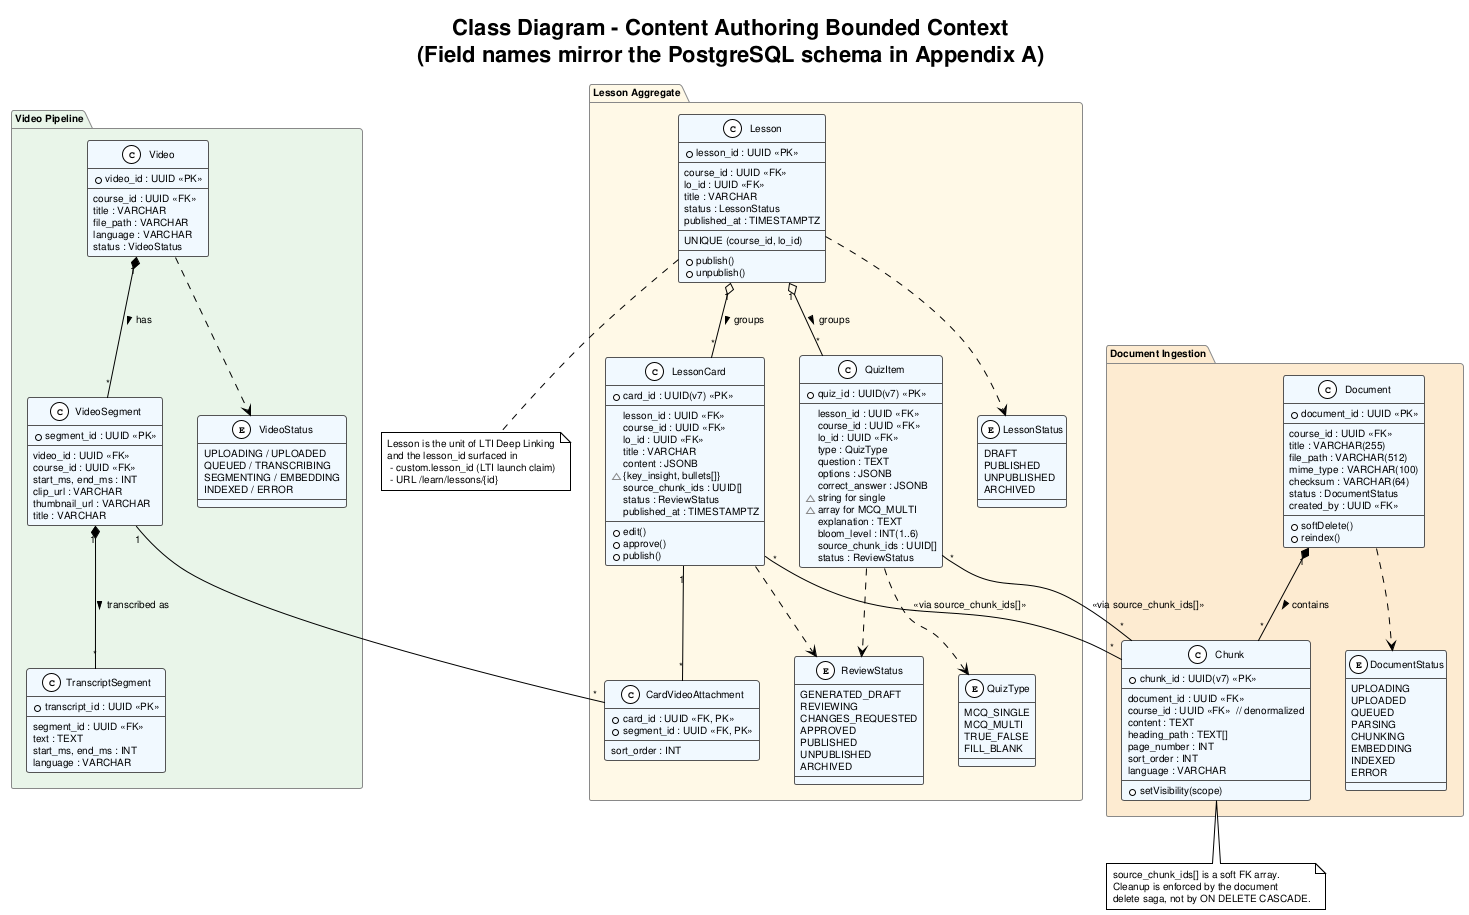

The diagram above was rendered by PlantUML. Its source (embedded in the PNG):
@startuml class_diagram_content_authoring
!theme plain
skinparam defaultFontName Arial
skinparam defaultFontSize 10
skinparam ClassBackgroundColor #F0F8FF
skinparam ClassBorderColor #555555
skinparam PackageBorderColor #888888

title Class Diagram - Content Authoring Bounded Context\n(Field names mirror the PostgreSQL schema in Appendix A)

package "Document Ingestion" #FDEBD0 {
    class Document {
        + document_id : UUID <<PK>>
        --
        course_id : UUID <<FK>>
        title : VARCHAR(255)
        file_path : VARCHAR(512)
        mime_type : VARCHAR(100)
        checksum : VARCHAR(64)
        status : DocumentStatus
        created_by : UUID <<FK>>
        --
        + softDelete()
        + reindex()
    }

    class Chunk {
        + chunk_id : UUID(v7) <<PK>>
        --
        document_id : UUID <<FK>>
        course_id : UUID <<FK>>  // denormalized
        content : TEXT
        heading_path : TEXT[]
        page_number : INT
        sort_order : INT
        language : VARCHAR
        --
        + setVisibility(scope)
    }

    enum DocumentStatus {
        UPLOADING
        UPLOADED
        QUEUED
        PARSING
        CHUNKING
        EMBEDDING
        INDEXED
        ERROR
    }
}

package "Video Pipeline" #E8F5E9 {
    class Video {
        + video_id : UUID <<PK>>
        --
        course_id : UUID <<FK>>
        title : VARCHAR
        file_path : VARCHAR
        language : VARCHAR
        status : VideoStatus
    }

    class VideoSegment {
        + segment_id : UUID <<PK>>
        --
        video_id : UUID <<FK>>
        course_id : UUID <<FK>>
        start_ms, end_ms : INT
        clip_url : VARCHAR
        thumbnail_url : VARCHAR
        title : VARCHAR
    }

    class TranscriptSegment {
        + transcript_id : UUID <<PK>>
        --
        segment_id : UUID <<FK>>
        text : TEXT
        start_ms, end_ms : INT
        language : VARCHAR
    }

    enum VideoStatus {
        UPLOADING / UPLOADED
        QUEUED / TRANSCRIBING
        SEGMENTING / EMBEDDING
        INDEXED / ERROR
    }
}

package "Lesson Aggregate" #FEF9E7 {
    class Lesson {
        + lesson_id : UUID <<PK>>
        --
        course_id : UUID <<FK>>
        lo_id : UUID <<FK>>
        title : VARCHAR
        status : LessonStatus
        published_at : TIMESTAMPTZ
        --
        UNIQUE (course_id, lo_id)
        --
        + publish()
        + unpublish()
    }

    class LessonCard {
        + card_id : UUID(v7) <<PK>>
        --
        lesson_id : UUID <<FK>>
        course_id : UUID <<FK>>
        lo_id : UUID <<FK>>
        title : VARCHAR
        content : JSONB
        ~ {key_insight, bullets[]}
        source_chunk_ids : UUID[]
        status : ReviewStatus
        published_at : TIMESTAMPTZ
        --
        + edit()
        + approve()
        + publish()
    }

    class QuizItem {
        + quiz_id : UUID(v7) <<PK>>
        --
        lesson_id : UUID <<FK>>
        course_id : UUID <<FK>>
        lo_id : UUID <<FK>>
        type : QuizType
        question : TEXT
        options : JSONB
        correct_answer : JSONB
        ~ string for single
        ~ array for MCQ_MULTI
        explanation : TEXT
        bloom_level : INT(1..6)
        source_chunk_ids : UUID[]
        status : ReviewStatus
    }

    class CardVideoAttachment {
        + card_id : UUID <<FK, PK>>
        + segment_id : UUID <<FK, PK>>
        --
        sort_order : INT
    }

    enum QuizType {
        MCQ_SINGLE
        MCQ_MULTI
        TRUE_FALSE
        FILL_BLANK
    }

    enum LessonStatus {
        DRAFT
        PUBLISHED
        UNPUBLISHED
        ARCHIVED
    }

    enum ReviewStatus {
        GENERATED_DRAFT
        REVIEWING
        CHANGES_REQUESTED
        APPROVED
        PUBLISHED
        UNPUBLISHED
        ARCHIVED
    }
}

' ===== Relationships =====
Document "1" *-- "*" Chunk : contains >
Video "1" *-- "*" VideoSegment : has >
VideoSegment "1" *-- "*" TranscriptSegment : transcribed as >

Lesson "1" o-- "*" LessonCard : groups >
Lesson "1" o-- "*" QuizItem : groups >

LessonCard "*" -- "*" Chunk : <<via source_chunk_ids[]>>
QuizItem   "*" -- "*" Chunk : <<via source_chunk_ids[]>>

LessonCard "1" -- "*" CardVideoAttachment
VideoSegment "1" -- "*" CardVideoAttachment

Document ..> DocumentStatus
Video ..> VideoStatus
Lesson ..> LessonStatus
LessonCard ..> ReviewStatus
QuizItem ..> ReviewStatus
QuizItem ..> QuizType

note bottom of Lesson
  Lesson is the unit of LTI Deep Linking
  and the lesson_id surfaced in
   - custom.lesson_id (LTI launch claim)
   - URL /learn/lessons/{id}
end note

note bottom of Chunk
  source_chunk_ids[] is a soft FK array.
  Cleanup is enforced by the document
  delete saga, not by ON DELETE CASCADE.
end note

@enduml